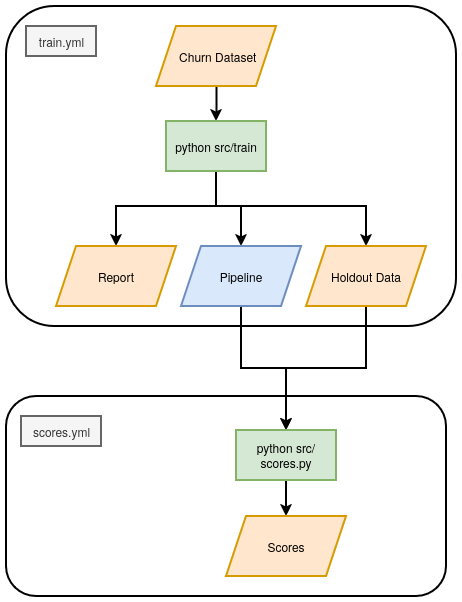

The diagram above was exported from draw.io. Its source (the exported page's mxGraphModel, read from the mxfile embedded in the PNG):
<mxGraphModel dx="1593" dy="864" grid="1" gridSize="10" guides="1" tooltips="1" connect="1" arrows="1" fold="1" page="1" pageScale="1" pageWidth="850" pageHeight="1100" background="none" math="0" shadow="0">
  <root>
    <mxCell id="0" />
    <mxCell id="1" parent="0" />
    <mxCell id="9Y96yEsqgLThHU9km2rT-38" value="" style="whiteSpace=wrap;html=1;glass=0;labelPosition=left;verticalLabelPosition=middle;align=center;verticalAlign=middle;fontSize=20;horizontal=1;rounded=1;strokeWidth=2;" vertex="1" parent="1">
      <mxGeometry x="160" y="490" width="440" height="200" as="geometry" />
    </mxCell>
    <mxCell id="9Y96yEsqgLThHU9km2rT-20" value="" style="whiteSpace=wrap;html=1;glass=0;labelPosition=left;verticalLabelPosition=middle;align=center;verticalAlign=middle;fontSize=20;horizontal=1;rounded=1;strokeWidth=2;" vertex="1" parent="1">
      <mxGeometry x="160" y="100" width="450" height="320" as="geometry" />
    </mxCell>
    <mxCell id="9Y96yEsqgLThHU9km2rT-33" style="edgeStyle=orthogonalEdgeStyle;rounded=0;orthogonalLoop=1;jettySize=auto;html=1;exitX=0.5;exitY=1;exitDx=0;exitDy=0;entryX=0.5;entryY=0;entryDx=0;entryDy=0;strokeWidth=2;" edge="1" parent="1" source="9Y96yEsqgLThHU9km2rT-1" target="9Y96yEsqgLThHU9km2rT-7">
      <mxGeometry relative="1" as="geometry" />
    </mxCell>
    <mxCell id="9Y96yEsqgLThHU9km2rT-1" value="&amp;nbsp;Churn Dataset" style="shape=parallelogram;perimeter=parallelogramPerimeter;whiteSpace=wrap;html=1;fixedSize=1;fillColor=#ffe6cc;strokeColor=#d79b00;strokeWidth=2;" vertex="1" parent="1">
      <mxGeometry x="310" y="120" width="120" height="60" as="geometry" />
    </mxCell>
    <mxCell id="9Y96yEsqgLThHU9km2rT-42" value="" style="edgeStyle=orthogonalEdgeStyle;rounded=0;orthogonalLoop=1;jettySize=auto;html=1;strokeWidth=2;" edge="1" parent="1" source="9Y96yEsqgLThHU9km2rT-7" target="9Y96yEsqgLThHU9km2rT-9">
      <mxGeometry relative="1" as="geometry">
        <Array as="points">
          <mxPoint x="370" y="300" />
          <mxPoint x="395" y="300" />
        </Array>
      </mxGeometry>
    </mxCell>
    <mxCell id="9Y96yEsqgLThHU9km2rT-44" style="edgeStyle=orthogonalEdgeStyle;rounded=0;orthogonalLoop=1;jettySize=auto;html=1;strokeWidth=2;" edge="1" parent="1" source="9Y96yEsqgLThHU9km2rT-7" target="9Y96yEsqgLThHU9km2rT-8">
      <mxGeometry relative="1" as="geometry">
        <Array as="points">
          <mxPoint x="370" y="300" />
          <mxPoint x="270" y="300" />
        </Array>
      </mxGeometry>
    </mxCell>
    <mxCell id="9Y96yEsqgLThHU9km2rT-45" style="edgeStyle=orthogonalEdgeStyle;rounded=0;orthogonalLoop=1;jettySize=auto;html=1;strokeWidth=2;" edge="1" parent="1" source="9Y96yEsqgLThHU9km2rT-7" target="9Y96yEsqgLThHU9km2rT-10">
      <mxGeometry relative="1" as="geometry">
        <Array as="points">
          <mxPoint x="370" y="300" />
          <mxPoint x="520" y="300" />
        </Array>
      </mxGeometry>
    </mxCell>
    <mxCell id="9Y96yEsqgLThHU9km2rT-7" value="python src/train" style="whiteSpace=wrap;html=1;fillColor=#d5e8d4;strokeColor=#82b366;strokeWidth=2;" vertex="1" parent="1">
      <mxGeometry x="320" y="215" width="100" height="50" as="geometry" />
    </mxCell>
    <mxCell id="9Y96yEsqgLThHU9km2rT-8" value="&lt;div&gt;Report&lt;/div&gt;" style="shape=parallelogram;perimeter=parallelogramPerimeter;whiteSpace=wrap;html=1;fixedSize=1;fillColor=#ffe6cc;strokeColor=#d79b00;strokeWidth=2;" vertex="1" parent="1">
      <mxGeometry x="210" y="340" width="120" height="60" as="geometry" />
    </mxCell>
    <mxCell id="9Y96yEsqgLThHU9km2rT-36" value="" style="edgeStyle=orthogonalEdgeStyle;rounded=0;orthogonalLoop=1;jettySize=auto;html=1;flowAnimation=0;strokeWidth=2;" edge="1" parent="1" source="9Y96yEsqgLThHU9km2rT-9" target="9Y96yEsqgLThHU9km2rT-12">
      <mxGeometry relative="1" as="geometry" />
    </mxCell>
    <mxCell id="9Y96yEsqgLThHU9km2rT-9" value="Pipeline" style="shape=parallelogram;perimeter=parallelogramPerimeter;whiteSpace=wrap;html=1;fixedSize=1;fillColor=#dae8fc;strokeColor=#6c8ebf;strokeWidth=2;" vertex="1" parent="1">
      <mxGeometry x="335" y="340" width="120" height="60" as="geometry" />
    </mxCell>
    <mxCell id="9Y96yEsqgLThHU9km2rT-37" value="" style="edgeStyle=orthogonalEdgeStyle;rounded=0;orthogonalLoop=1;jettySize=auto;html=1;flowAnimation=0;strokeWidth=2;" edge="1" parent="1" source="9Y96yEsqgLThHU9km2rT-10" target="9Y96yEsqgLThHU9km2rT-12">
      <mxGeometry relative="1" as="geometry" />
    </mxCell>
    <mxCell id="9Y96yEsqgLThHU9km2rT-10" value="Holdout Data" style="shape=parallelogram;perimeter=parallelogramPerimeter;whiteSpace=wrap;html=1;fixedSize=1;fillColor=#ffe6cc;strokeColor=#d79b00;strokeWidth=2;" vertex="1" parent="1">
      <mxGeometry x="460" y="340" width="120" height="60" as="geometry" />
    </mxCell>
    <mxCell id="9Y96yEsqgLThHU9km2rT-31" style="edgeStyle=orthogonalEdgeStyle;rounded=0;orthogonalLoop=1;jettySize=auto;html=1;exitX=0.5;exitY=1;exitDx=0;exitDy=0;flowAnimation=0;strokeWidth=2;" edge="1" parent="1" source="9Y96yEsqgLThHU9km2rT-12" target="9Y96yEsqgLThHU9km2rT-21">
      <mxGeometry relative="1" as="geometry" />
    </mxCell>
    <mxCell id="9Y96yEsqgLThHU9km2rT-12" value="python src/scores.py" style="whiteSpace=wrap;html=1;fillColor=#d5e8d4;strokeColor=#82b366;strokeWidth=2;" vertex="1" parent="1">
      <mxGeometry x="390" y="524" width="100" height="50" as="geometry" />
    </mxCell>
    <mxCell id="9Y96yEsqgLThHU9km2rT-21" value="Scores" style="shape=parallelogram;perimeter=parallelogramPerimeter;whiteSpace=wrap;html=1;fixedSize=1;fillColor=#ffe6cc;strokeColor=#d79b00;strokeWidth=2;" vertex="1" parent="1">
      <mxGeometry x="380" y="610" width="120" height="60" as="geometry" />
    </mxCell>
    <mxCell id="9Y96yEsqgLThHU9km2rT-39" value="&lt;div&gt;train.yml&lt;/div&gt;" style="text;html=1;align=center;verticalAlign=middle;resizable=0;points=[];autosize=1;fillColor=#f5f5f5;fontColor=#333333;strokeColor=#666666;strokeWidth=2;" vertex="1" parent="1">
      <mxGeometry x="180" y="120" width="70" height="30" as="geometry" />
    </mxCell>
    <mxCell id="9Y96yEsqgLThHU9km2rT-40" value="&lt;div&gt;scores.yml&lt;/div&gt;" style="text;html=1;align=center;verticalAlign=middle;resizable=0;points=[];autosize=1;fillColor=#f5f5f5;fontColor=#333333;strokeColor=#666666;strokeWidth=2;" vertex="1" parent="1">
      <mxGeometry x="175" y="510" width="80" height="30" as="geometry" />
    </mxCell>
  </root>
</mxGraphModel>